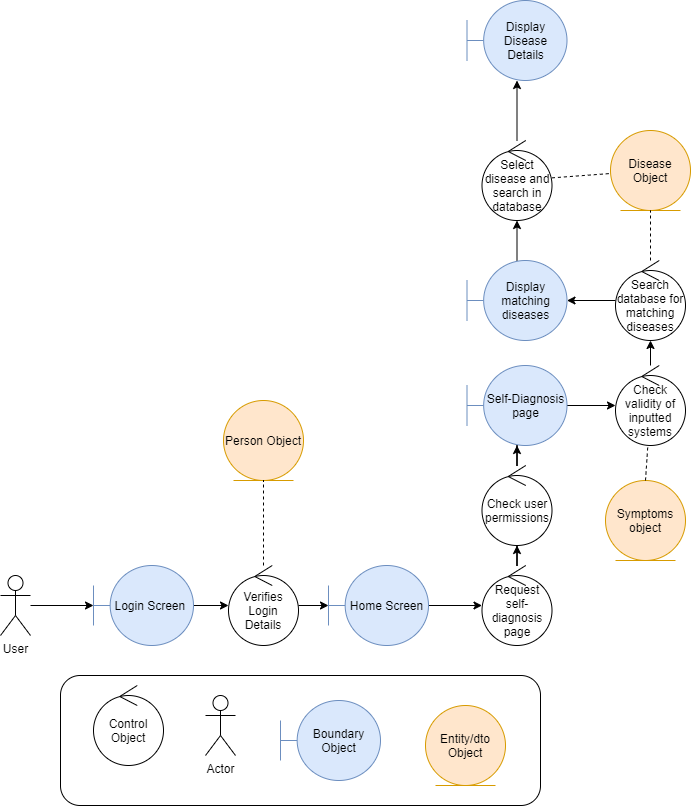

The diagram above was exported from draw.io. Its source (the exported page's mxGraphModel, read from the mxfile embedded in the PNG):
<mxGraphModel dx="1005" dy="982" grid="1" gridSize="10" guides="1" tooltips="1" connect="1" arrows="1" fold="1" page="1" pageScale="1" pageWidth="827" pageHeight="1169" math="0" shadow="0">
  <root>
    <mxCell id="0" />
    <mxCell id="1" parent="0" />
    <mxCell id="CPVY_asFeElKOzLpdnGw-3" style="edgeStyle=orthogonalEdgeStyle;rounded=0;orthogonalLoop=1;jettySize=auto;html=1;" edge="1" parent="1" source="CPVY_asFeElKOzLpdnGw-4" target="CPVY_asFeElKOzLpdnGw-53">
      <mxGeometry relative="1" as="geometry" />
    </mxCell>
    <mxCell id="CPVY_asFeElKOzLpdnGw-4" value="Self-Diagnosis page" style="shape=umlBoundary;whiteSpace=wrap;html=1;fillColor=#dae8fc;strokeColor=#6c8ebf;" vertex="1" parent="1">
      <mxGeometry x="516.5" y="655" width="100" height="80" as="geometry" />
    </mxCell>
    <mxCell id="CPVY_asFeElKOzLpdnGw-5" value="Disease&lt;br&gt;Object" style="ellipse;shape=umlEntity;whiteSpace=wrap;html=1;fillColor=#ffe6cc;strokeColor=#d79b00;" vertex="1" parent="1">
      <mxGeometry x="660" y="420" width="80" height="80" as="geometry" />
    </mxCell>
    <mxCell id="CPVY_asFeElKOzLpdnGw-6" value="" style="rounded=1;whiteSpace=wrap;html=1;labelPosition=center;verticalLabelPosition=top;align=center;verticalAlign=bottom;" vertex="1" parent="1">
      <mxGeometry x="110" y="965" width="480" height="130" as="geometry" />
    </mxCell>
    <mxCell id="CPVY_asFeElKOzLpdnGw-7" value="Control Object" style="ellipse;shape=umlControl;whiteSpace=wrap;html=1;" vertex="1" parent="1">
      <mxGeometry x="143" y="975" width="70" height="80" as="geometry" />
    </mxCell>
    <mxCell id="CPVY_asFeElKOzLpdnGw-8" value="Actor" style="shape=umlActor;verticalLabelPosition=bottom;labelBackgroundColor=#ffffff;verticalAlign=top;html=1;" vertex="1" parent="1">
      <mxGeometry x="255" y="985" width="30" height="60" as="geometry" />
    </mxCell>
    <mxCell id="CPVY_asFeElKOzLpdnGw-9" value="Boundary Object" style="shape=umlBoundary;whiteSpace=wrap;html=1;fillColor=#dae8fc;strokeColor=#6c8ebf;" vertex="1" parent="1">
      <mxGeometry x="330" y="990" width="100" height="80" as="geometry" />
    </mxCell>
    <mxCell id="CPVY_asFeElKOzLpdnGw-10" value="&lt;div&gt;Entity/dto&lt;/div&gt;&lt;div&gt;Object&lt;/div&gt;" style="ellipse;shape=umlEntity;whiteSpace=wrap;html=1;fillColor=#ffe6cc;strokeColor=#d79b00;" vertex="1" parent="1">
      <mxGeometry x="475" y="995" width="80" height="80" as="geometry" />
    </mxCell>
    <mxCell id="CPVY_asFeElKOzLpdnGw-11" style="edgeStyle=orthogonalEdgeStyle;rounded=0;orthogonalLoop=1;jettySize=auto;html=1;" edge="1" parent="1" source="CPVY_asFeElKOzLpdnGw-12" target="CPVY_asFeElKOzLpdnGw-18">
      <mxGeometry relative="1" as="geometry" />
    </mxCell>
    <mxCell id="CPVY_asFeElKOzLpdnGw-12" value="User" style="shape=umlActor;verticalLabelPosition=bottom;labelBackgroundColor=#ffffff;verticalAlign=top;html=1;" vertex="1" parent="1">
      <mxGeometry x="50" y="865" width="30" height="60" as="geometry" />
    </mxCell>
    <mxCell id="CPVY_asFeElKOzLpdnGw-13" style="edgeStyle=orthogonalEdgeStyle;rounded=0;orthogonalLoop=1;jettySize=auto;html=1;" edge="1" parent="1" source="CPVY_asFeElKOzLpdnGw-14" target="CPVY_asFeElKOzLpdnGw-16">
      <mxGeometry relative="1" as="geometry" />
    </mxCell>
    <mxCell id="CPVY_asFeElKOzLpdnGw-14" value="Verifies Login Details" style="ellipse;shape=umlControl;whiteSpace=wrap;html=1;" vertex="1" parent="1">
      <mxGeometry x="278" y="855" width="70" height="80" as="geometry" />
    </mxCell>
    <mxCell id="CPVY_asFeElKOzLpdnGw-15" style="edgeStyle=orthogonalEdgeStyle;rounded=0;orthogonalLoop=1;jettySize=auto;html=1;" edge="1" parent="1" source="CPVY_asFeElKOzLpdnGw-16" target="CPVY_asFeElKOzLpdnGw-20">
      <mxGeometry relative="1" as="geometry">
        <mxPoint x="523" y="895" as="targetPoint" />
      </mxGeometry>
    </mxCell>
    <mxCell id="CPVY_asFeElKOzLpdnGw-16" value="Home Screen" style="shape=umlBoundary;whiteSpace=wrap;html=1;fillColor=#dae8fc;strokeColor=#6c8ebf;" vertex="1" parent="1">
      <mxGeometry x="378" y="855" width="100" height="80" as="geometry" />
    </mxCell>
    <mxCell id="CPVY_asFeElKOzLpdnGw-17" style="edgeStyle=orthogonalEdgeStyle;rounded=0;orthogonalLoop=1;jettySize=auto;html=1;" edge="1" parent="1" source="CPVY_asFeElKOzLpdnGw-18" target="CPVY_asFeElKOzLpdnGw-14">
      <mxGeometry relative="1" as="geometry" />
    </mxCell>
    <mxCell id="CPVY_asFeElKOzLpdnGw-18" value="Login Screen&amp;nbsp;" style="shape=umlBoundary;whiteSpace=wrap;html=1;fillColor=#dae8fc;strokeColor=#6c8ebf;" vertex="1" parent="1">
      <mxGeometry x="143" y="855" width="100" height="80" as="geometry" />
    </mxCell>
    <mxCell id="CPVY_asFeElKOzLpdnGw-19" style="edgeStyle=orthogonalEdgeStyle;rounded=0;orthogonalLoop=1;jettySize=auto;html=1;" edge="1" parent="1" source="CPVY_asFeElKOzLpdnGw-20" target="CPVY_asFeElKOzLpdnGw-51">
      <mxGeometry relative="1" as="geometry" />
    </mxCell>
    <mxCell id="CPVY_asFeElKOzLpdnGw-20" value="Request self-diagnosis page" style="ellipse;shape=umlControl;whiteSpace=wrap;html=1;" vertex="1" parent="1">
      <mxGeometry x="531.5" y="855" width="70" height="80" as="geometry" />
    </mxCell>
    <mxCell id="CPVY_asFeElKOzLpdnGw-21" value="Person Object" style="ellipse;shape=umlEntity;whiteSpace=wrap;html=1;fillColor=#ffe6cc;strokeColor=#d79b00;" vertex="1" parent="1">
      <mxGeometry x="273" y="690" width="80" height="80" as="geometry" />
    </mxCell>
    <mxCell id="CPVY_asFeElKOzLpdnGw-22" value="" style="endArrow=none;dashed=1;html=1;" edge="1" parent="1" source="CPVY_asFeElKOzLpdnGw-14" target="CPVY_asFeElKOzLpdnGw-21">
      <mxGeometry width="50" height="50" relative="1" as="geometry">
        <mxPoint x="190" y="715" as="sourcePoint" />
        <mxPoint x="360" y="595" as="targetPoint" />
      </mxGeometry>
    </mxCell>
    <mxCell id="CPVY_asFeElKOzLpdnGw-23" style="edgeStyle=orthogonalEdgeStyle;rounded=0;orthogonalLoop=1;jettySize=auto;html=1;" edge="1" parent="1" source="CPVY_asFeElKOzLpdnGw-24" target="CPVY_asFeElKOzLpdnGw-26">
      <mxGeometry relative="1" as="geometry">
        <mxPoint x="655" y="470" as="targetPoint" />
      </mxGeometry>
    </mxCell>
    <mxCell id="CPVY_asFeElKOzLpdnGw-24" value="Select disease and search in database" style="ellipse;shape=umlControl;whiteSpace=wrap;html=1;" vertex="1" parent="1">
      <mxGeometry x="531.5" y="430" width="70" height="80" as="geometry" />
    </mxCell>
    <mxCell id="CPVY_asFeElKOzLpdnGw-26" value="Display Disease Details" style="shape=umlBoundary;whiteSpace=wrap;html=1;fillColor=#dae8fc;strokeColor=#6c8ebf;" vertex="1" parent="1">
      <mxGeometry x="516.5" y="290" width="100" height="80" as="geometry" />
    </mxCell>
    <mxCell id="CPVY_asFeElKOzLpdnGw-40" value="Symptoms object" style="ellipse;shape=umlEntity;whiteSpace=wrap;html=1;fillColor=#ffe6cc;strokeColor=#d79b00;" vertex="1" parent="1">
      <mxGeometry x="655" y="770" width="80" height="80" as="geometry" />
    </mxCell>
    <mxCell id="CPVY_asFeElKOzLpdnGw-50" style="edgeStyle=orthogonalEdgeStyle;rounded=0;orthogonalLoop=1;jettySize=auto;html=1;" edge="1" parent="1" source="CPVY_asFeElKOzLpdnGw-51">
      <mxGeometry relative="1" as="geometry">
        <mxPoint x="566.5" y="735" as="targetPoint" />
      </mxGeometry>
    </mxCell>
    <mxCell id="CPVY_asFeElKOzLpdnGw-51" value="Check user permissions" style="ellipse;shape=umlControl;whiteSpace=wrap;html=1;" vertex="1" parent="1">
      <mxGeometry x="531.5" y="755" width="70" height="80" as="geometry" />
    </mxCell>
    <mxCell id="CPVY_asFeElKOzLpdnGw-52" style="edgeStyle=orthogonalEdgeStyle;rounded=0;orthogonalLoop=1;jettySize=auto;html=1;" edge="1" parent="1" source="CPVY_asFeElKOzLpdnGw-53" target="CPVY_asFeElKOzLpdnGw-57">
      <mxGeometry relative="1" as="geometry" />
    </mxCell>
    <mxCell id="CPVY_asFeElKOzLpdnGw-53" value="Check validity of inputted systems" style="ellipse;shape=umlControl;whiteSpace=wrap;html=1;" vertex="1" parent="1">
      <mxGeometry x="665" y="655" width="70" height="80" as="geometry" />
    </mxCell>
    <mxCell id="CPVY_asFeElKOzLpdnGw-54" style="edgeStyle=orthogonalEdgeStyle;rounded=0;orthogonalLoop=1;jettySize=auto;html=1;" edge="1" parent="1" source="CPVY_asFeElKOzLpdnGw-55" target="CPVY_asFeElKOzLpdnGw-24">
      <mxGeometry relative="1" as="geometry" />
    </mxCell>
    <mxCell id="CPVY_asFeElKOzLpdnGw-55" value="Display matching diseases" style="shape=umlBoundary;whiteSpace=wrap;html=1;fillColor=#dae8fc;strokeColor=#6c8ebf;" vertex="1" parent="1">
      <mxGeometry x="516.5" y="550" width="100" height="80" as="geometry" />
    </mxCell>
    <mxCell id="CPVY_asFeElKOzLpdnGw-56" style="edgeStyle=orthogonalEdgeStyle;rounded=0;orthogonalLoop=1;jettySize=auto;html=1;" edge="1" parent="1" source="CPVY_asFeElKOzLpdnGw-57" target="CPVY_asFeElKOzLpdnGw-55">
      <mxGeometry relative="1" as="geometry" />
    </mxCell>
    <mxCell id="CPVY_asFeElKOzLpdnGw-57" value="Search database for matching diseases" style="ellipse;shape=umlControl;whiteSpace=wrap;html=1;" vertex="1" parent="1">
      <mxGeometry x="665" y="550" width="70" height="80" as="geometry" />
    </mxCell>
    <mxCell id="9sSGlVV_KjnBZTMYeBod-1" value="" style="endArrow=none;dashed=1;html=1;exitX=0.5;exitY=0;exitDx=0;exitDy=0;" edge="1" parent="1" source="CPVY_asFeElKOzLpdnGw-40" target="CPVY_asFeElKOzLpdnGw-53">
      <mxGeometry width="50" height="50" relative="1" as="geometry">
        <mxPoint x="730" y="990" as="sourcePoint" />
        <mxPoint x="780" y="940" as="targetPoint" />
      </mxGeometry>
    </mxCell>
    <mxCell id="9sSGlVV_KjnBZTMYeBod-2" value="" style="endArrow=none;dashed=1;html=1;" edge="1" parent="1" source="CPVY_asFeElKOzLpdnGw-57" target="CPVY_asFeElKOzLpdnGw-5">
      <mxGeometry width="50" height="50" relative="1" as="geometry">
        <mxPoint x="240" y="500" as="sourcePoint" />
        <mxPoint x="290" y="450" as="targetPoint" />
      </mxGeometry>
    </mxCell>
    <mxCell id="9sSGlVV_KjnBZTMYeBod-3" value="" style="endArrow=none;dashed=1;html=1;" edge="1" parent="1" source="CPVY_asFeElKOzLpdnGw-24" target="CPVY_asFeElKOzLpdnGw-5">
      <mxGeometry width="50" height="50" relative="1" as="geometry">
        <mxPoint x="616.3" y="572" as="sourcePoint" />
        <mxPoint x="683.0498456925607" y="499.55823375654654" as="targetPoint" />
      </mxGeometry>
    </mxCell>
  </root>
</mxGraphModel>